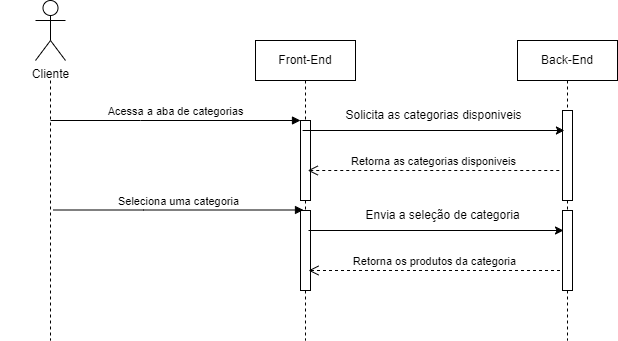

The diagram above was exported from draw.io. Its source (the exported page's mxGraphModel, read from the mxfile embedded in the PNG):
<mxGraphModel dx="922" dy="531" grid="1" gridSize="10" guides="1" tooltips="1" connect="1" arrows="1" fold="1" page="1" pageScale="1" pageWidth="850" pageHeight="1100" background="#ffffff" math="0" shadow="0">
  <root>
    <mxCell id="0" />
    <mxCell id="1" parent="0" />
    <mxCell id="j63bDnisc9NkAjT-UyDO-18" value="" style="shape=umlLifeline;perimeter=lifelinePerimeter;whiteSpace=wrap;html=1;container=0;dropTarget=0;collapsible=0;recursiveResize=0;outlineConnect=0;portConstraint=eastwest;newEdgeStyle={&quot;edgeStyle&quot;:&quot;elbowEdgeStyle&quot;,&quot;elbow&quot;:&quot;vertical&quot;,&quot;curved&quot;:0,&quot;rounded&quot;:0};size=0;" vertex="1" parent="1">
      <mxGeometry x="117" y="150" width="100" height="260" as="geometry" />
    </mxCell>
    <mxCell id="j63bDnisc9NkAjT-UyDO-19" value="Front-End" style="shape=umlLifeline;perimeter=lifelinePerimeter;whiteSpace=wrap;html=1;container=0;dropTarget=0;collapsible=0;recursiveResize=0;outlineConnect=0;portConstraint=eastwest;newEdgeStyle={&quot;edgeStyle&quot;:&quot;elbowEdgeStyle&quot;,&quot;elbow&quot;:&quot;vertical&quot;,&quot;curved&quot;:0,&quot;rounded&quot;:0};" vertex="1" parent="1">
      <mxGeometry x="372" y="110" width="100" height="300" as="geometry" />
    </mxCell>
    <mxCell id="j63bDnisc9NkAjT-UyDO-20" value="&lt;span style=&quot;color: rgba(0, 0, 0, 0); font-family: monospace; font-size: 0px; text-align: start;&quot;&gt;%3CmxGraphModel%3E%3Croot%3E%3CmxCell%20id%3D%220%22%2F%3E%3CmxCell%20id%3D%221%22%20parent%3D%220%22%2F%3E%3CmxCell%20id%3D%222%22%20value%3D%22Front-End%22%20style%3D%22shape%3DumlLifeline%3Bperimeter%3DlifelinePerimeter%3BwhiteSpace%3Dwrap%3Bhtml%3D1%3Bcontainer%3D0%3BdropTarget%3D0%3Bcollapsible%3D0%3BrecursiveResize%3D0%3BoutlineConnect%3D0%3BportConstraint%3Deastwest%3BnewEdgeStyle%3D%7B%26quot%3BedgeStyle%26quot%3B%3A%26quot%3BelbowEdgeStyle%26quot%3B%2C%26quot%3Belbow%26quot%3B%3A%26quot%3Bvertical%26quot%3B%2C%26quot%3Bcurved%26quot%3B%3A0%2C%26quot%3Brounded%26quot%3B%3A0%7D%3B%22%20vertex%3D%221%22%20parent%3D%221%22%3E%3CmxGeometry%20x%3D%22350%22%20y%3D%22130%22%20width%3D%22100%22%20height%3D%22300%22%20as%3D%22geometry%22%2F%3E%3C%2FmxCell%3E%3CmxCell%20id%3D%223%22%20value%3D%22%22%20style%3D%22html%3D1%3Bpoints%3D%5B%5D%3Bperimeter%3DorthogonalPerimeter%3BoutlineConnect%3D0%3BtargetShapes%3DumlLifeline%3BportConstraint%3Deastwest%3BnewEdgeStyle%3D%7B%26quot%3BedgeStyle%26quot%3B%3A%26quot%3BelbowEdgeStyle%26quot%3B%2C%26quot%3Belbow%26quot%3B%3A%26quot%3Bvertical%26quot%3B%2C%26quot%3Bcurved%26quot%3B%3A0%2C%26quot%3Brounded%26quot%3B%3A0%7D%3B%22%20vertex%3D%221%22%20parent%3D%222%22%3E%3CmxGeometry%20x%3D%2245%22%20y%3D%2280%22%20width%3D%2210%22%20height%3D%22170%22%20as%3D%22geometry%22%2F%3E%3C%2FmxCell%3E%3CmxCell%20id%3D%224%22%20value%3D%22Back-End%22%20style%3D%22shape%3DumlLifeline%3Bperimeter%3DlifelinePerimeter%3BwhiteSpace%3Dwrap%3Bhtml%3D1%3Bcontainer%3D0%3BdropTarget%3D0%3Bcollapsible%3D0%3BrecursiveResize%3D0%3BoutlineConnect%3D0%3BportConstraint%3Deastwest%3BnewEdgeStyle%3D%7B%26quot%3BedgeStyle%26quot%3B%3A%26quot%3BelbowEdgeStyle%26quot%3B%2C%26quot%3Belbow%26quot%3B%3A%26quot%3Bvertical%26quot%3B%2C%26quot%3Bcurved%26quot%3B%3A0%2C%26quot%3Brounded%26quot%3B%3A0%7D%3B%22%20vertex%3D%221%22%20parent%3D%221%22%3E%3CmxGeometry%20x%3D%22580%22%20y%3D%22130%22%20width%3D%22100%22%20height%3D%22300%22%20as%3D%22geometry%22%2F%3E%3C%2FmxCell%3E%3CmxCell%20id%3D%225%22%20value%3D%22%22%20style%3D%22html%3D1%3Bpoints%3D%5B%5D%3Bperimeter%3DorthogonalPerimeter%3BoutlineConnect%3D0%3BtargetShapes%3DumlLifeline%3BportConstraint%3Deastwest%3BnewEdgeStyle%3D%7B%26quot%3BedgeStyle%26quot%3B%3A%26quot%3BelbowEdgeStyle%26quot%3B%2C%26quot%3Belbow%26quot%3B%3A%26quot%3Bvertical%26quot%3B%2C%26quot%3Bcurved%26quot%3B%3A0%2C%26quot%3Brounded%26quot%3B%3A0%7D%3B%22%20vertex%3D%221%22%20parent%3D%224%22%3E%3CmxGeometry%20x%3D%2245%22%20y%3D%2270%22%20width%3D%2210%22%20height%3D%22190%22%20as%3D%22geometry%22%2F%3E%3C%2FmxCell%3E%3CmxCell%20id%3D%226%22%20value%3D%22Sucesso%22%20style%3D%22html%3D1%3BverticalAlign%3Dbottom%3BendArrow%3Dopen%3Bdashed%3D1%3BendSize%3D8%3BedgeStyle%3DelbowEdgeStyle%3Belbow%3Dvertical%3Bcurved%3D0%3Brounded%3D0%3B%22%20edge%3D%221%22%20source%3D%224%22%20parent%3D%221%22%3E%3CmxGeometry%20relative%3D%221%22%20as%3D%22geometry%22%3E%3CmxPoint%20x%3D%22410%22%20y%3D%22370%22%20as%3D%22targetPoint%22%2F%3E%3CArray%20as%3D%22points%22%3E%3CmxPoint%20x%3D%22505%22%20y%3D%22370%22%2F%3E%3C%2FArray%3E%3CmxPoint%20x%3D%22580%22%20y%3D%22370%22%20as%3D%22sourcePoint%22%2F%3E%3CmxPoint%20as%3D%22offset%22%2F%3E%3C%2FmxGeometry%3E%3C%2FmxCell%3E%3CmxCell%20id%3D%227%22%20value%3D%22%22%20style%3D%22endArrow%3Dclassic%3Bhtml%3D1%3Brounded%3D0%3B%22%20edge%3D%221%22%20target%3D%224%22%20parent%3D%221%22%3E%3CmxGeometry%20width%3D%2250%22%20height%3D%2250%22%20relative%3D%221%22%20as%3D%22geometry%22%3E%3CmxPoint%20x%3D%22399.6666666666665%22%20y%3D%22250%22%20as%3D%22sourcePoint%22%2F%3E%3CmxPoint%20x%3D%22590%22%20y%3D%22250%22%20as%3D%22targetPoint%22%2F%3E%3C%2FmxGeometry%3E%3C%2FmxCell%3E%3CmxCell%20id%3D%228%22%20value%3D%22Logout%22%20style%3D%22text%3Bhtml%3D1%3Balign%3Dcenter%3BverticalAlign%3Dmiddle%3Bresizable%3D0%3Bpoints%3D%5B%5D%3Bautosize%3D1%3BstrokeColor%3Dnone%3BfillColor%3Dnone%3B%22%20vertex%3D%221%22%20parent%3D%221%22%3E%3CmxGeometry%20x%3D%22480%22%20y%3D%22228%22%20width%3D%2260%22%20height%3D%2230%22%20as%3D%22geometry%22%2F%3E%3C%2FmxCell%3E%3C%2Froot%3E%3C%2FmxGraphModel%3E&lt;/span&gt;" style="html=1;points=[];perimeter=orthogonalPerimeter;outlineConnect=0;targetShapes=umlLifeline;portConstraint=eastwest;newEdgeStyle={&quot;edgeStyle&quot;:&quot;elbowEdgeStyle&quot;,&quot;elbow&quot;:&quot;vertical&quot;,&quot;curved&quot;:0,&quot;rounded&quot;:0};" vertex="1" parent="j63bDnisc9NkAjT-UyDO-19">
      <mxGeometry x="45" y="80" width="10" height="80" as="geometry" />
    </mxCell>
    <mxCell id="j63bDnisc9NkAjT-UyDO-28" value="&lt;span style=&quot;color: rgba(0, 0, 0, 0); font-family: monospace; font-size: 0px; text-align: start;&quot;&gt;%3CmxGraphModel%3E%3Croot%3E%3CmxCell%20id%3D%220%22%2F%3E%3CmxCell%20id%3D%221%22%20parent%3D%220%22%2F%3E%3CmxCell%20id%3D%222%22%20value%3D%22Front-End%22%20style%3D%22shape%3DumlLifeline%3Bperimeter%3DlifelinePerimeter%3BwhiteSpace%3Dwrap%3Bhtml%3D1%3Bcontainer%3D0%3BdropTarget%3D0%3Bcollapsible%3D0%3BrecursiveResize%3D0%3BoutlineConnect%3D0%3BportConstraint%3Deastwest%3BnewEdgeStyle%3D%7B%26quot%3BedgeStyle%26quot%3B%3A%26quot%3BelbowEdgeStyle%26quot%3B%2C%26quot%3Belbow%26quot%3B%3A%26quot%3Bvertical%26quot%3B%2C%26quot%3Bcurved%26quot%3B%3A0%2C%26quot%3Brounded%26quot%3B%3A0%7D%3B%22%20vertex%3D%221%22%20parent%3D%221%22%3E%3CmxGeometry%20x%3D%22350%22%20y%3D%22130%22%20width%3D%22100%22%20height%3D%22300%22%20as%3D%22geometry%22%2F%3E%3C%2FmxCell%3E%3CmxCell%20id%3D%223%22%20value%3D%22%22%20style%3D%22html%3D1%3Bpoints%3D%5B%5D%3Bperimeter%3DorthogonalPerimeter%3BoutlineConnect%3D0%3BtargetShapes%3DumlLifeline%3BportConstraint%3Deastwest%3BnewEdgeStyle%3D%7B%26quot%3BedgeStyle%26quot%3B%3A%26quot%3BelbowEdgeStyle%26quot%3B%2C%26quot%3Belbow%26quot%3B%3A%26quot%3Bvertical%26quot%3B%2C%26quot%3Bcurved%26quot%3B%3A0%2C%26quot%3Brounded%26quot%3B%3A0%7D%3B%22%20vertex%3D%221%22%20parent%3D%222%22%3E%3CmxGeometry%20x%3D%2245%22%20y%3D%2280%22%20width%3D%2210%22%20height%3D%22170%22%20as%3D%22geometry%22%2F%3E%3C%2FmxCell%3E%3CmxCell%20id%3D%224%22%20value%3D%22Back-End%22%20style%3D%22shape%3DumlLifeline%3Bperimeter%3DlifelinePerimeter%3BwhiteSpace%3Dwrap%3Bhtml%3D1%3Bcontainer%3D0%3BdropTarget%3D0%3Bcollapsible%3D0%3BrecursiveResize%3D0%3BoutlineConnect%3D0%3BportConstraint%3Deastwest%3BnewEdgeStyle%3D%7B%26quot%3BedgeStyle%26quot%3B%3A%26quot%3BelbowEdgeStyle%26quot%3B%2C%26quot%3Belbow%26quot%3B%3A%26quot%3Bvertical%26quot%3B%2C%26quot%3Bcurved%26quot%3B%3A0%2C%26quot%3Brounded%26quot%3B%3A0%7D%3B%22%20vertex%3D%221%22%20parent%3D%221%22%3E%3CmxGeometry%20x%3D%22580%22%20y%3D%22130%22%20width%3D%22100%22%20height%3D%22300%22%20as%3D%22geometry%22%2F%3E%3C%2FmxCell%3E%3CmxCell%20id%3D%225%22%20value%3D%22%22%20style%3D%22html%3D1%3Bpoints%3D%5B%5D%3Bperimeter%3DorthogonalPerimeter%3BoutlineConnect%3D0%3BtargetShapes%3DumlLifeline%3BportConstraint%3Deastwest%3BnewEdgeStyle%3D%7B%26quot%3BedgeStyle%26quot%3B%3A%26quot%3BelbowEdgeStyle%26quot%3B%2C%26quot%3Belbow%26quot%3B%3A%26quot%3Bvertical%26quot%3B%2C%26quot%3Bcurved%26quot%3B%3A0%2C%26quot%3Brounded%26quot%3B%3A0%7D%3B%22%20vertex%3D%221%22%20parent%3D%224%22%3E%3CmxGeometry%20x%3D%2245%22%20y%3D%2270%22%20width%3D%2210%22%20height%3D%22190%22%20as%3D%22geometry%22%2F%3E%3C%2FmxCell%3E%3CmxCell%20id%3D%226%22%20value%3D%22Sucesso%22%20style%3D%22html%3D1%3BverticalAlign%3Dbottom%3BendArrow%3Dopen%3Bdashed%3D1%3BendSize%3D8%3BedgeStyle%3DelbowEdgeStyle%3Belbow%3Dvertical%3Bcurved%3D0%3Brounded%3D0%3B%22%20edge%3D%221%22%20source%3D%224%22%20parent%3D%221%22%3E%3CmxGeometry%20relative%3D%221%22%20as%3D%22geometry%22%3E%3CmxPoint%20x%3D%22410%22%20y%3D%22370%22%20as%3D%22targetPoint%22%2F%3E%3CArray%20as%3D%22points%22%3E%3CmxPoint%20x%3D%22505%22%20y%3D%22370%22%2F%3E%3C%2FArray%3E%3CmxPoint%20x%3D%22580%22%20y%3D%22370%22%20as%3D%22sourcePoint%22%2F%3E%3CmxPoint%20as%3D%22offset%22%2F%3E%3C%2FmxGeometry%3E%3C%2FmxCell%3E%3CmxCell%20id%3D%227%22%20value%3D%22%22%20style%3D%22endArrow%3Dclassic%3Bhtml%3D1%3Brounded%3D0%3B%22%20edge%3D%221%22%20target%3D%224%22%20parent%3D%221%22%3E%3CmxGeometry%20width%3D%2250%22%20height%3D%2250%22%20relative%3D%221%22%20as%3D%22geometry%22%3E%3CmxPoint%20x%3D%22399.6666666666665%22%20y%3D%22250%22%20as%3D%22sourcePoint%22%2F%3E%3CmxPoint%20x%3D%22590%22%20y%3D%22250%22%20as%3D%22targetPoint%22%2F%3E%3C%2FmxGeometry%3E%3C%2FmxCell%3E%3CmxCell%20id%3D%228%22%20value%3D%22Logout%22%20style%3D%22text%3Bhtml%3D1%3Balign%3Dcenter%3BverticalAlign%3Dmiddle%3Bresizable%3D0%3Bpoints%3D%5B%5D%3Bautosize%3D1%3BstrokeColor%3Dnone%3BfillColor%3Dnone%3B%22%20vertex%3D%221%22%20parent%3D%221%22%3E%3CmxGeometry%20x%3D%22480%22%20y%3D%22228%22%20width%3D%2260%22%20height%3D%2230%22%20as%3D%22geometry%22%2F%3E%3C%2FmxCell%3E%3C%2Froot%3E%3C%2FmxGraphModel%3E&lt;/span&gt;" style="html=1;points=[];perimeter=orthogonalPerimeter;outlineConnect=0;targetShapes=umlLifeline;portConstraint=eastwest;newEdgeStyle={&quot;edgeStyle&quot;:&quot;elbowEdgeStyle&quot;,&quot;elbow&quot;:&quot;vertical&quot;,&quot;curved&quot;:0,&quot;rounded&quot;:0};" vertex="1" parent="j63bDnisc9NkAjT-UyDO-19">
      <mxGeometry x="45" y="170" width="10" height="80" as="geometry" />
    </mxCell>
    <mxCell id="j63bDnisc9NkAjT-UyDO-21" value="Acessa a aba de categorias" style="html=1;verticalAlign=bottom;endArrow=block;edgeStyle=elbowEdgeStyle;elbow=vertical;curved=0;rounded=0;" edge="1" parent="1" target="j63bDnisc9NkAjT-UyDO-20">
      <mxGeometry relative="1" as="geometry">
        <mxPoint x="167" y="190" as="sourcePoint" />
        <Array as="points">
          <mxPoint x="257" y="190" />
        </Array>
      </mxGeometry>
    </mxCell>
    <mxCell id="j63bDnisc9NkAjT-UyDO-22" value="Back-End" style="shape=umlLifeline;perimeter=lifelinePerimeter;whiteSpace=wrap;html=1;container=0;dropTarget=0;collapsible=0;recursiveResize=0;outlineConnect=0;portConstraint=eastwest;newEdgeStyle={&quot;edgeStyle&quot;:&quot;elbowEdgeStyle&quot;,&quot;elbow&quot;:&quot;vertical&quot;,&quot;curved&quot;:0,&quot;rounded&quot;:0};" vertex="1" parent="1">
      <mxGeometry x="634" y="110" width="100" height="300" as="geometry" />
    </mxCell>
    <mxCell id="j63bDnisc9NkAjT-UyDO-23" value="" style="html=1;points=[];perimeter=orthogonalPerimeter;outlineConnect=0;targetShapes=umlLifeline;portConstraint=eastwest;newEdgeStyle={&quot;edgeStyle&quot;:&quot;elbowEdgeStyle&quot;,&quot;elbow&quot;:&quot;vertical&quot;,&quot;curved&quot;:0,&quot;rounded&quot;:0};" vertex="1" parent="j63bDnisc9NkAjT-UyDO-22">
      <mxGeometry x="45" y="70" width="10" height="90" as="geometry" />
    </mxCell>
    <mxCell id="j63bDnisc9NkAjT-UyDO-29" value="&lt;span style=&quot;color: rgba(0, 0, 0, 0); font-family: monospace; font-size: 0px; text-align: start;&quot;&gt;%3CmxGraphModel%3E%3Croot%3E%3CmxCell%20id%3D%220%22%2F%3E%3CmxCell%20id%3D%221%22%20parent%3D%220%22%2F%3E%3CmxCell%20id%3D%222%22%20value%3D%22Front-End%22%20style%3D%22shape%3DumlLifeline%3Bperimeter%3DlifelinePerimeter%3BwhiteSpace%3Dwrap%3Bhtml%3D1%3Bcontainer%3D0%3BdropTarget%3D0%3Bcollapsible%3D0%3BrecursiveResize%3D0%3BoutlineConnect%3D0%3BportConstraint%3Deastwest%3BnewEdgeStyle%3D%7B%26quot%3BedgeStyle%26quot%3B%3A%26quot%3BelbowEdgeStyle%26quot%3B%2C%26quot%3Belbow%26quot%3B%3A%26quot%3Bvertical%26quot%3B%2C%26quot%3Bcurved%26quot%3B%3A0%2C%26quot%3Brounded%26quot%3B%3A0%7D%3B%22%20vertex%3D%221%22%20parent%3D%221%22%3E%3CmxGeometry%20x%3D%22350%22%20y%3D%22130%22%20width%3D%22100%22%20height%3D%22300%22%20as%3D%22geometry%22%2F%3E%3C%2FmxCell%3E%3CmxCell%20id%3D%223%22%20value%3D%22%22%20style%3D%22html%3D1%3Bpoints%3D%5B%5D%3Bperimeter%3DorthogonalPerimeter%3BoutlineConnect%3D0%3BtargetShapes%3DumlLifeline%3BportConstraint%3Deastwest%3BnewEdgeStyle%3D%7B%26quot%3BedgeStyle%26quot%3B%3A%26quot%3BelbowEdgeStyle%26quot%3B%2C%26quot%3Belbow%26quot%3B%3A%26quot%3Bvertical%26quot%3B%2C%26quot%3Bcurved%26quot%3B%3A0%2C%26quot%3Brounded%26quot%3B%3A0%7D%3B%22%20vertex%3D%221%22%20parent%3D%222%22%3E%3CmxGeometry%20x%3D%2245%22%20y%3D%2280%22%20width%3D%2210%22%20height%3D%22170%22%20as%3D%22geometry%22%2F%3E%3C%2FmxCell%3E%3CmxCell%20id%3D%224%22%20value%3D%22Back-End%22%20style%3D%22shape%3DumlLifeline%3Bperimeter%3DlifelinePerimeter%3BwhiteSpace%3Dwrap%3Bhtml%3D1%3Bcontainer%3D0%3BdropTarget%3D0%3Bcollapsible%3D0%3BrecursiveResize%3D0%3BoutlineConnect%3D0%3BportConstraint%3Deastwest%3BnewEdgeStyle%3D%7B%26quot%3BedgeStyle%26quot%3B%3A%26quot%3BelbowEdgeStyle%26quot%3B%2C%26quot%3Belbow%26quot%3B%3A%26quot%3Bvertical%26quot%3B%2C%26quot%3Bcurved%26quot%3B%3A0%2C%26quot%3Brounded%26quot%3B%3A0%7D%3B%22%20vertex%3D%221%22%20parent%3D%221%22%3E%3CmxGeometry%20x%3D%22580%22%20y%3D%22130%22%20width%3D%22100%22%20height%3D%22300%22%20as%3D%22geometry%22%2F%3E%3C%2FmxCell%3E%3CmxCell%20id%3D%225%22%20value%3D%22%22%20style%3D%22html%3D1%3Bpoints%3D%5B%5D%3Bperimeter%3DorthogonalPerimeter%3BoutlineConnect%3D0%3BtargetShapes%3DumlLifeline%3BportConstraint%3Deastwest%3BnewEdgeStyle%3D%7B%26quot%3BedgeStyle%26quot%3B%3A%26quot%3BelbowEdgeStyle%26quot%3B%2C%26quot%3Belbow%26quot%3B%3A%26quot%3Bvertical%26quot%3B%2C%26quot%3Bcurved%26quot%3B%3A0%2C%26quot%3Brounded%26quot%3B%3A0%7D%3B%22%20vertex%3D%221%22%20parent%3D%224%22%3E%3CmxGeometry%20x%3D%2245%22%20y%3D%2270%22%20width%3D%2210%22%20height%3D%22190%22%20as%3D%22geometry%22%2F%3E%3C%2FmxCell%3E%3CmxCell%20id%3D%226%22%20value%3D%22Sucesso%22%20style%3D%22html%3D1%3BverticalAlign%3Dbottom%3BendArrow%3Dopen%3Bdashed%3D1%3BendSize%3D8%3BedgeStyle%3DelbowEdgeStyle%3Belbow%3Dvertical%3Bcurved%3D0%3Brounded%3D0%3B%22%20edge%3D%221%22%20source%3D%224%22%20parent%3D%221%22%3E%3CmxGeometry%20relative%3D%221%22%20as%3D%22geometry%22%3E%3CmxPoint%20x%3D%22410%22%20y%3D%22370%22%20as%3D%22targetPoint%22%2F%3E%3CArray%20as%3D%22points%22%3E%3CmxPoint%20x%3D%22505%22%20y%3D%22370%22%2F%3E%3C%2FArray%3E%3CmxPoint%20x%3D%22580%22%20y%3D%22370%22%20as%3D%22sourcePoint%22%2F%3E%3CmxPoint%20as%3D%22offset%22%2F%3E%3C%2FmxGeometry%3E%3C%2FmxCell%3E%3CmxCell%20id%3D%227%22%20value%3D%22%22%20style%3D%22endArrow%3Dclassic%3Bhtml%3D1%3Brounded%3D0%3B%22%20edge%3D%221%22%20target%3D%224%22%20parent%3D%221%22%3E%3CmxGeometry%20width%3D%2250%22%20height%3D%2250%22%20relative%3D%221%22%20as%3D%22geometry%22%3E%3CmxPoint%20x%3D%22399.6666666666665%22%20y%3D%22250%22%20as%3D%22sourcePoint%22%2F%3E%3CmxPoint%20x%3D%22590%22%20y%3D%22250%22%20as%3D%22targetPoint%22%2F%3E%3C%2FmxGeometry%3E%3C%2FmxCell%3E%3CmxCell%20id%3D%228%22%20value%3D%22Logout%22%20style%3D%22text%3Bhtml%3D1%3Balign%3Dcenter%3BverticalAlign%3Dmiddle%3Bresizable%3D0%3Bpoints%3D%5B%5D%3Bautosize%3D1%3BstrokeColor%3Dnone%3BfillColor%3Dnone%3B%22%20vertex%3D%221%22%20parent%3D%221%22%3E%3CmxGeometry%20x%3D%22480%22%20y%3D%22228%22%20width%3D%2260%22%20height%3D%2230%22%20as%3D%22geometry%22%2F%3E%3C%2FmxCell%3E%3C%2Froot%3E%3C%2FmxGraphModel%3E&lt;/span&gt;" style="html=1;points=[];perimeter=orthogonalPerimeter;outlineConnect=0;targetShapes=umlLifeline;portConstraint=eastwest;newEdgeStyle={&quot;edgeStyle&quot;:&quot;elbowEdgeStyle&quot;,&quot;elbow&quot;:&quot;vertical&quot;,&quot;curved&quot;:0,&quot;rounded&quot;:0};" vertex="1" parent="j63bDnisc9NkAjT-UyDO-22">
      <mxGeometry x="45" y="170" width="10" height="80" as="geometry" />
    </mxCell>
    <mxCell id="j63bDnisc9NkAjT-UyDO-24" value="Retorna as categorias disponiveis" style="html=1;verticalAlign=bottom;endArrow=open;dashed=1;endSize=8;edgeStyle=elbowEdgeStyle;elbow=vertical;curved=0;rounded=0;" edge="1" parent="1">
      <mxGeometry relative="1" as="geometry">
        <mxPoint x="424.25" y="240" as="targetPoint" />
        <Array as="points">
          <mxPoint x="519.25" y="240" />
        </Array>
        <mxPoint x="675.75" y="240" as="sourcePoint" />
        <mxPoint as="offset" />
      </mxGeometry>
    </mxCell>
    <mxCell id="j63bDnisc9NkAjT-UyDO-25" value="" style="endArrow=classic;html=1;rounded=0;" edge="1" parent="1">
      <mxGeometry width="50" height="50" relative="1" as="geometry">
        <mxPoint x="419.08666666666653" y="200" as="sourcePoint" />
        <mxPoint x="680.92" y="200" as="targetPoint" />
      </mxGeometry>
    </mxCell>
    <mxCell id="j63bDnisc9NkAjT-UyDO-26" value="Solicita as categorias disponiveis" style="text;html=1;align=center;verticalAlign=middle;resizable=0;points=[];autosize=1;strokeColor=none;fillColor=none;" vertex="1" parent="1">
      <mxGeometry x="450" y="170" width="200" height="30" as="geometry" />
    </mxCell>
    <mxCell id="j63bDnisc9NkAjT-UyDO-27" value="Cliente" style="shape=umlActor;verticalLabelPosition=bottom;verticalAlign=top;html=1;outlineConnect=0;" vertex="1" parent="1">
      <mxGeometry x="152" y="70" width="30" height="60" as="geometry" />
    </mxCell>
    <mxCell id="j63bDnisc9NkAjT-UyDO-30" value="Retorna os produtos da categoria" style="html=1;verticalAlign=bottom;endArrow=open;dashed=1;endSize=8;edgeStyle=elbowEdgeStyle;elbow=vertical;curved=0;rounded=0;" edge="1" parent="1">
      <mxGeometry relative="1" as="geometry">
        <mxPoint x="425" y="340" as="targetPoint" />
        <Array as="points">
          <mxPoint x="520" y="340" />
        </Array>
        <mxPoint x="676.5" y="340" as="sourcePoint" />
        <mxPoint as="offset" />
      </mxGeometry>
    </mxCell>
    <mxCell id="j63bDnisc9NkAjT-UyDO-31" value="" style="endArrow=classic;html=1;rounded=0;" edge="1" parent="1">
      <mxGeometry width="50" height="50" relative="1" as="geometry">
        <mxPoint x="424.99666666666656" y="300" as="sourcePoint" />
        <mxPoint x="680" y="300" as="targetPoint" />
      </mxGeometry>
    </mxCell>
    <mxCell id="j63bDnisc9NkAjT-UyDO-32" value="Envia a seleção de categoria" style="text;html=1;align=center;verticalAlign=middle;resizable=0;points=[];autosize=1;strokeColor=none;fillColor=none;" vertex="1" parent="1">
      <mxGeometry x="469" y="270" width="180" height="30" as="geometry" />
    </mxCell>
    <mxCell id="j63bDnisc9NkAjT-UyDO-33" value="Seleciona uma categoria" style="html=1;verticalAlign=bottom;endArrow=block;edgeStyle=elbowEdgeStyle;elbow=vertical;curved=0;rounded=0;" edge="1" parent="1">
      <mxGeometry relative="1" as="geometry">
        <mxPoint x="170" y="279.5" as="sourcePoint" />
        <Array as="points">
          <mxPoint x="260" y="279.5" />
        </Array>
        <mxPoint x="420" y="279.5" as="targetPoint" />
      </mxGeometry>
    </mxCell>
  </root>
</mxGraphModel>